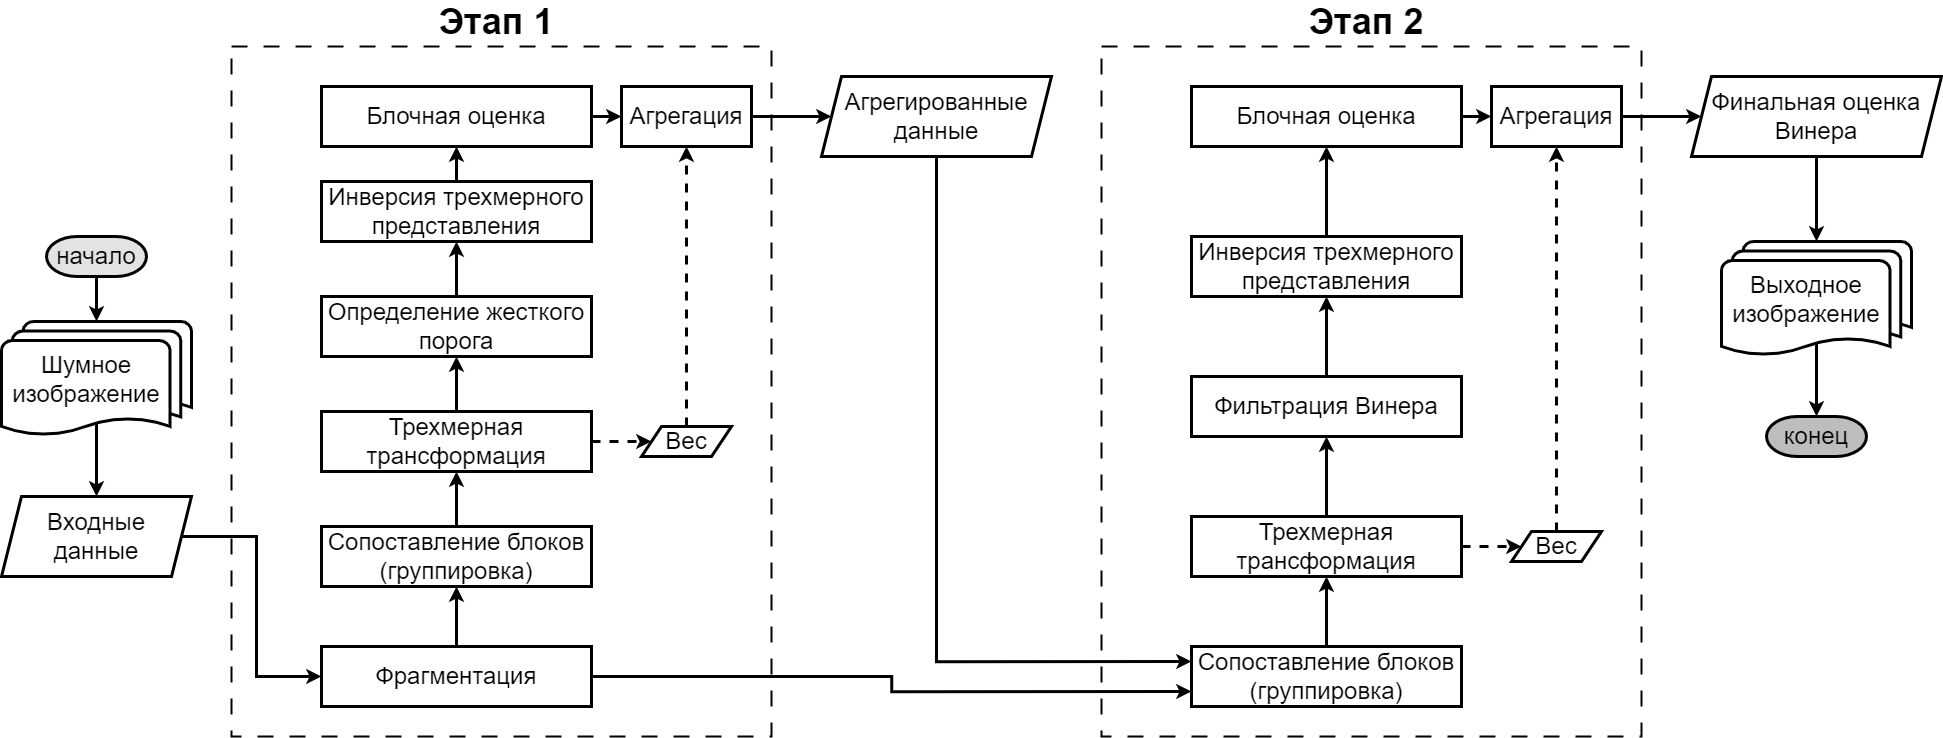

The diagram above was exported from draw.io. Its source (the exported page's mxGraphModel, read from the mxfile embedded in the PNG):
<mxGraphModel dx="2123" dy="1114" grid="1" gridSize="10" guides="1" tooltips="1" connect="1" arrows="1" fold="1" page="1" pageScale="1" pageWidth="1169" pageHeight="1654" math="0" shadow="0">
  <root>
    <mxCell id="0" />
    <mxCell id="1" parent="0" />
    <mxCell id="b_sgzTY9NnYD_Ct1tDhF-1" value="&lt;font style=&quot;font-size: 24px;&quot;&gt;Входные данные&lt;/font&gt;" style="shape=parallelogram;perimeter=parallelogramPerimeter;whiteSpace=wrap;html=1;fixedSize=1;strokeWidth=3;" vertex="1" parent="1">
      <mxGeometry x="20" y="510" width="190" height="80" as="geometry" />
    </mxCell>
    <mxCell id="b_sgzTY9NnYD_Ct1tDhF-2" value="" style="rounded=0;whiteSpace=wrap;html=1;dashed=1;strokeWidth=2;dashPattern=8 8;" vertex="1" parent="1">
      <mxGeometry x="250" y="60" width="540" height="690" as="geometry" />
    </mxCell>
    <mxCell id="b_sgzTY9NnYD_Ct1tDhF-18" style="edgeStyle=orthogonalEdgeStyle;rounded=0;orthogonalLoop=1;jettySize=auto;html=1;exitX=0.5;exitY=0;exitDx=0;exitDy=0;entryX=0.5;entryY=1;entryDx=0;entryDy=0;strokeWidth=3;" edge="1" parent="1" source="b_sgzTY9NnYD_Ct1tDhF-4" target="b_sgzTY9NnYD_Ct1tDhF-5">
      <mxGeometry relative="1" as="geometry" />
    </mxCell>
    <mxCell id="b_sgzTY9NnYD_Ct1tDhF-4" value="&lt;font style=&quot;font-size: 24px;&quot;&gt;Фрагментация&lt;/font&gt;" style="rounded=0;whiteSpace=wrap;html=1;strokeWidth=3;" vertex="1" parent="1">
      <mxGeometry x="340" y="660" width="270" height="60" as="geometry" />
    </mxCell>
    <mxCell id="b_sgzTY9NnYD_Ct1tDhF-19" style="edgeStyle=orthogonalEdgeStyle;rounded=0;orthogonalLoop=1;jettySize=auto;html=1;exitX=0.5;exitY=0;exitDx=0;exitDy=0;entryX=0.5;entryY=1;entryDx=0;entryDy=0;strokeWidth=3;" edge="1" parent="1" source="b_sgzTY9NnYD_Ct1tDhF-5" target="b_sgzTY9NnYD_Ct1tDhF-10">
      <mxGeometry relative="1" as="geometry" />
    </mxCell>
    <mxCell id="b_sgzTY9NnYD_Ct1tDhF-5" value="&lt;span style=&quot;font-size: 24px;&quot;&gt;Сопоставление блоков (группировка)&lt;/span&gt;" style="rounded=0;whiteSpace=wrap;html=1;strokeWidth=3;" vertex="1" parent="1">
      <mxGeometry x="340" y="540" width="270" height="60" as="geometry" />
    </mxCell>
    <mxCell id="b_sgzTY9NnYD_Ct1tDhF-24" style="edgeStyle=orthogonalEdgeStyle;rounded=0;orthogonalLoop=1;jettySize=auto;html=1;exitX=0.5;exitY=0;exitDx=0;exitDy=0;entryX=0.5;entryY=1;entryDx=0;entryDy=0;strokeWidth=3;" edge="1" parent="1" source="b_sgzTY9NnYD_Ct1tDhF-6" target="b_sgzTY9NnYD_Ct1tDhF-8">
      <mxGeometry relative="1" as="geometry" />
    </mxCell>
    <mxCell id="b_sgzTY9NnYD_Ct1tDhF-6" value="&lt;span style=&quot;font-size: 24px;&quot;&gt;Инверсия трехмерного представления&lt;/span&gt;" style="rounded=0;whiteSpace=wrap;html=1;strokeWidth=3;" vertex="1" parent="1">
      <mxGeometry x="340" y="195" width="270" height="60" as="geometry" />
    </mxCell>
    <mxCell id="b_sgzTY9NnYD_Ct1tDhF-14" style="edgeStyle=orthogonalEdgeStyle;rounded=0;orthogonalLoop=1;jettySize=auto;html=1;entryX=0.5;entryY=1;entryDx=0;entryDy=0;dashed=1;strokeWidth=3;exitX=0.5;exitY=0;exitDx=0;exitDy=0;" edge="1" parent="1" source="b_sgzTY9NnYD_Ct1tDhF-7" target="b_sgzTY9NnYD_Ct1tDhF-9">
      <mxGeometry relative="1" as="geometry">
        <mxPoint x="700" y="340" as="sourcePoint" />
      </mxGeometry>
    </mxCell>
    <mxCell id="b_sgzTY9NnYD_Ct1tDhF-7" value="&lt;font style=&quot;font-size: 24px;&quot;&gt;Вес&lt;/font&gt;" style="shape=parallelogram;perimeter=parallelogramPerimeter;whiteSpace=wrap;html=1;fixedSize=1;strokeWidth=3;" vertex="1" parent="1">
      <mxGeometry x="660" y="440" width="90" height="30" as="geometry" />
    </mxCell>
    <mxCell id="b_sgzTY9NnYD_Ct1tDhF-23" style="edgeStyle=orthogonalEdgeStyle;rounded=0;orthogonalLoop=1;jettySize=auto;html=1;exitX=1;exitY=0.5;exitDx=0;exitDy=0;entryX=0;entryY=0.5;entryDx=0;entryDy=0;strokeWidth=3;" edge="1" parent="1" source="b_sgzTY9NnYD_Ct1tDhF-8" target="b_sgzTY9NnYD_Ct1tDhF-9">
      <mxGeometry relative="1" as="geometry" />
    </mxCell>
    <mxCell id="b_sgzTY9NnYD_Ct1tDhF-8" value="&lt;font style=&quot;font-size: 24px;&quot;&gt;Блочная оценка&lt;/font&gt;" style="rounded=0;whiteSpace=wrap;html=1;strokeWidth=3;" vertex="1" parent="1">
      <mxGeometry x="340" y="100" width="270" height="60" as="geometry" />
    </mxCell>
    <mxCell id="b_sgzTY9NnYD_Ct1tDhF-26" style="edgeStyle=orthogonalEdgeStyle;rounded=0;orthogonalLoop=1;jettySize=auto;html=1;exitX=1;exitY=0.5;exitDx=0;exitDy=0;entryX=0;entryY=0.5;entryDx=0;entryDy=0;strokeWidth=3;" edge="1" parent="1" source="b_sgzTY9NnYD_Ct1tDhF-9" target="b_sgzTY9NnYD_Ct1tDhF-25">
      <mxGeometry relative="1" as="geometry" />
    </mxCell>
    <mxCell id="b_sgzTY9NnYD_Ct1tDhF-9" value="&lt;font style=&quot;font-size: 24px;&quot;&gt;Агрегация&lt;/font&gt;" style="rounded=0;whiteSpace=wrap;html=1;strokeWidth=3;" vertex="1" parent="1">
      <mxGeometry x="640" y="100" width="130" height="60" as="geometry" />
    </mxCell>
    <mxCell id="b_sgzTY9NnYD_Ct1tDhF-20" style="edgeStyle=orthogonalEdgeStyle;rounded=0;orthogonalLoop=1;jettySize=auto;html=1;exitX=0.5;exitY=0;exitDx=0;exitDy=0;entryX=0.5;entryY=1;entryDx=0;entryDy=0;strokeWidth=3;" edge="1" parent="1" source="b_sgzTY9NnYD_Ct1tDhF-10" target="b_sgzTY9NnYD_Ct1tDhF-11">
      <mxGeometry relative="1" as="geometry" />
    </mxCell>
    <mxCell id="b_sgzTY9NnYD_Ct1tDhF-10" value="&lt;span style=&quot;font-size: 24px;&quot;&gt;Трехмерная трансформация&lt;/span&gt;" style="rounded=0;whiteSpace=wrap;html=1;strokeWidth=3;" vertex="1" parent="1">
      <mxGeometry x="340" y="425" width="270" height="60" as="geometry" />
    </mxCell>
    <mxCell id="b_sgzTY9NnYD_Ct1tDhF-22" style="edgeStyle=orthogonalEdgeStyle;rounded=0;orthogonalLoop=1;jettySize=auto;html=1;exitX=0.5;exitY=0;exitDx=0;exitDy=0;entryX=0.5;entryY=1;entryDx=0;entryDy=0;strokeWidth=3;" edge="1" parent="1" source="b_sgzTY9NnYD_Ct1tDhF-11" target="b_sgzTY9NnYD_Ct1tDhF-6">
      <mxGeometry relative="1" as="geometry" />
    </mxCell>
    <mxCell id="b_sgzTY9NnYD_Ct1tDhF-11" value="&lt;span style=&quot;font-size: 24px;&quot;&gt;Определение жесткого порога&lt;/span&gt;" style="rounded=0;whiteSpace=wrap;html=1;strokeWidth=3;" vertex="1" parent="1">
      <mxGeometry x="340" y="310" width="270" height="60" as="geometry" />
    </mxCell>
    <mxCell id="b_sgzTY9NnYD_Ct1tDhF-13" value="" style="endArrow=classic;html=1;rounded=0;exitX=1;exitY=0.5;exitDx=0;exitDy=0;entryX=0;entryY=0.5;entryDx=0;entryDy=0;dashed=1;strokeWidth=3;" edge="1" parent="1" source="b_sgzTY9NnYD_Ct1tDhF-10" target="b_sgzTY9NnYD_Ct1tDhF-7">
      <mxGeometry width="50" height="50" relative="1" as="geometry">
        <mxPoint x="600" y="410" as="sourcePoint" />
        <mxPoint x="650" y="360" as="targetPoint" />
      </mxGeometry>
    </mxCell>
    <mxCell id="b_sgzTY9NnYD_Ct1tDhF-15" value="&lt;font style=&quot;font-size: 36px;&quot;&gt;&lt;b&gt;Этап 1&lt;/b&gt;&lt;/font&gt;" style="text;html=1;align=center;verticalAlign=middle;whiteSpace=wrap;rounded=0;" vertex="1" parent="1">
      <mxGeometry x="440" y="20" width="150" height="30" as="geometry" />
    </mxCell>
    <mxCell id="b_sgzTY9NnYD_Ct1tDhF-17" style="edgeStyle=orthogonalEdgeStyle;rounded=0;orthogonalLoop=1;jettySize=auto;html=1;exitX=1;exitY=0.5;exitDx=0;exitDy=0;entryX=0;entryY=0.5;entryDx=0;entryDy=0;strokeWidth=3;" edge="1" parent="1" source="b_sgzTY9NnYD_Ct1tDhF-1" target="b_sgzTY9NnYD_Ct1tDhF-4">
      <mxGeometry relative="1" as="geometry" />
    </mxCell>
    <mxCell id="b_sgzTY9NnYD_Ct1tDhF-25" value="&lt;font style=&quot;font-size: 24px;&quot;&gt;Агрегированные данные&lt;/font&gt;" style="shape=parallelogram;perimeter=parallelogramPerimeter;whiteSpace=wrap;html=1;fixedSize=1;strokeWidth=3;" vertex="1" parent="1">
      <mxGeometry x="840" y="90" width="230" height="80" as="geometry" />
    </mxCell>
    <mxCell id="b_sgzTY9NnYD_Ct1tDhF-88" value="" style="rounded=0;whiteSpace=wrap;html=1;dashed=1;strokeWidth=2;dashPattern=8 8;" vertex="1" parent="1">
      <mxGeometry x="1120" y="60" width="540" height="690" as="geometry" />
    </mxCell>
    <mxCell id="b_sgzTY9NnYD_Ct1tDhF-91" style="edgeStyle=orthogonalEdgeStyle;rounded=0;orthogonalLoop=1;jettySize=auto;html=1;exitX=0.5;exitY=0;exitDx=0;exitDy=0;entryX=0.5;entryY=1;entryDx=0;entryDy=0;strokeWidth=3;" edge="1" parent="1" source="b_sgzTY9NnYD_Ct1tDhF-92" target="b_sgzTY9NnYD_Ct1tDhF-101">
      <mxGeometry relative="1" as="geometry" />
    </mxCell>
    <mxCell id="b_sgzTY9NnYD_Ct1tDhF-92" value="&lt;font style=&quot;font-size: 24px;&quot;&gt;Сопоставление блоков (группировка)&lt;/font&gt;" style="rounded=0;whiteSpace=wrap;html=1;strokeWidth=3;" vertex="1" parent="1">
      <mxGeometry x="1210" y="660" width="270" height="60" as="geometry" />
    </mxCell>
    <mxCell id="b_sgzTY9NnYD_Ct1tDhF-93" style="edgeStyle=orthogonalEdgeStyle;rounded=0;orthogonalLoop=1;jettySize=auto;html=1;exitX=0.5;exitY=0;exitDx=0;exitDy=0;entryX=0.5;entryY=1;entryDx=0;entryDy=0;strokeWidth=3;" edge="1" parent="1" source="b_sgzTY9NnYD_Ct1tDhF-94" target="b_sgzTY9NnYD_Ct1tDhF-98">
      <mxGeometry relative="1" as="geometry" />
    </mxCell>
    <mxCell id="b_sgzTY9NnYD_Ct1tDhF-94" value="&lt;span style=&quot;font-size: 24px;&quot;&gt;Инверсия трехмерного представления&lt;/span&gt;" style="rounded=0;whiteSpace=wrap;html=1;strokeWidth=3;" vertex="1" parent="1">
      <mxGeometry x="1210" y="250" width="270" height="60" as="geometry" />
    </mxCell>
    <mxCell id="b_sgzTY9NnYD_Ct1tDhF-95" style="edgeStyle=orthogonalEdgeStyle;rounded=0;orthogonalLoop=1;jettySize=auto;html=1;entryX=0.5;entryY=1;entryDx=0;entryDy=0;dashed=1;strokeWidth=3;exitX=0.5;exitY=0;exitDx=0;exitDy=0;" edge="1" parent="1" source="b_sgzTY9NnYD_Ct1tDhF-96" target="b_sgzTY9NnYD_Ct1tDhF-99">
      <mxGeometry relative="1" as="geometry">
        <mxPoint x="1570" y="340" as="sourcePoint" />
      </mxGeometry>
    </mxCell>
    <mxCell id="b_sgzTY9NnYD_Ct1tDhF-96" value="&lt;font style=&quot;font-size: 24px;&quot;&gt;Вес&lt;/font&gt;" style="shape=parallelogram;perimeter=parallelogramPerimeter;whiteSpace=wrap;html=1;fixedSize=1;strokeWidth=3;" vertex="1" parent="1">
      <mxGeometry x="1530" y="545" width="90" height="30" as="geometry" />
    </mxCell>
    <mxCell id="b_sgzTY9NnYD_Ct1tDhF-97" style="edgeStyle=orthogonalEdgeStyle;rounded=0;orthogonalLoop=1;jettySize=auto;html=1;exitX=1;exitY=0.5;exitDx=0;exitDy=0;entryX=0;entryY=0.5;entryDx=0;entryDy=0;strokeWidth=3;" edge="1" parent="1" source="b_sgzTY9NnYD_Ct1tDhF-98" target="b_sgzTY9NnYD_Ct1tDhF-99">
      <mxGeometry relative="1" as="geometry" />
    </mxCell>
    <mxCell id="b_sgzTY9NnYD_Ct1tDhF-98" value="&lt;font style=&quot;font-size: 24px;&quot;&gt;Блочная оценка&lt;/font&gt;" style="rounded=0;whiteSpace=wrap;html=1;strokeWidth=3;" vertex="1" parent="1">
      <mxGeometry x="1210" y="100" width="270" height="60" as="geometry" />
    </mxCell>
    <mxCell id="b_sgzTY9NnYD_Ct1tDhF-119" style="edgeStyle=orthogonalEdgeStyle;rounded=0;orthogonalLoop=1;jettySize=auto;html=1;exitX=1;exitY=0.5;exitDx=0;exitDy=0;entryX=0;entryY=0.5;entryDx=0;entryDy=0;strokeWidth=3;" edge="1" parent="1" source="b_sgzTY9NnYD_Ct1tDhF-99" target="b_sgzTY9NnYD_Ct1tDhF-113">
      <mxGeometry relative="1" as="geometry" />
    </mxCell>
    <mxCell id="b_sgzTY9NnYD_Ct1tDhF-99" value="&lt;font style=&quot;font-size: 24px;&quot;&gt;Агрегация&lt;/font&gt;" style="rounded=0;whiteSpace=wrap;html=1;strokeWidth=3;" vertex="1" parent="1">
      <mxGeometry x="1510" y="100" width="130" height="60" as="geometry" />
    </mxCell>
    <mxCell id="b_sgzTY9NnYD_Ct1tDhF-100" style="edgeStyle=orthogonalEdgeStyle;rounded=0;orthogonalLoop=1;jettySize=auto;html=1;exitX=0.5;exitY=0;exitDx=0;exitDy=0;entryX=0.5;entryY=1;entryDx=0;entryDy=0;strokeWidth=3;" edge="1" parent="1" source="b_sgzTY9NnYD_Ct1tDhF-101" target="b_sgzTY9NnYD_Ct1tDhF-103">
      <mxGeometry relative="1" as="geometry" />
    </mxCell>
    <mxCell id="b_sgzTY9NnYD_Ct1tDhF-101" value="&lt;span style=&quot;font-size: 24px;&quot;&gt;Трехмерная трансформация&lt;/span&gt;" style="rounded=0;whiteSpace=wrap;html=1;strokeWidth=3;" vertex="1" parent="1">
      <mxGeometry x="1210" y="530" width="270" height="60" as="geometry" />
    </mxCell>
    <mxCell id="b_sgzTY9NnYD_Ct1tDhF-102" style="edgeStyle=orthogonalEdgeStyle;rounded=0;orthogonalLoop=1;jettySize=auto;html=1;exitX=0.5;exitY=0;exitDx=0;exitDy=0;entryX=0.5;entryY=1;entryDx=0;entryDy=0;strokeWidth=3;" edge="1" parent="1" source="b_sgzTY9NnYD_Ct1tDhF-103" target="b_sgzTY9NnYD_Ct1tDhF-94">
      <mxGeometry relative="1" as="geometry" />
    </mxCell>
    <mxCell id="b_sgzTY9NnYD_Ct1tDhF-103" value="&lt;font style=&quot;font-size: 24px;&quot;&gt;Фильтрация Винера&lt;/font&gt;" style="rounded=0;whiteSpace=wrap;html=1;strokeWidth=3;" vertex="1" parent="1">
      <mxGeometry x="1210" y="390" width="270" height="60" as="geometry" />
    </mxCell>
    <mxCell id="b_sgzTY9NnYD_Ct1tDhF-104" value="" style="endArrow=classic;html=1;rounded=0;exitX=1;exitY=0.5;exitDx=0;exitDy=0;entryX=0;entryY=0.5;entryDx=0;entryDy=0;dashed=1;strokeWidth=3;" edge="1" parent="1" source="b_sgzTY9NnYD_Ct1tDhF-101" target="b_sgzTY9NnYD_Ct1tDhF-96">
      <mxGeometry width="50" height="50" relative="1" as="geometry">
        <mxPoint x="1470" y="410" as="sourcePoint" />
        <mxPoint x="1520" y="360" as="targetPoint" />
      </mxGeometry>
    </mxCell>
    <mxCell id="b_sgzTY9NnYD_Ct1tDhF-105" value="&lt;font style=&quot;font-size: 36px;&quot;&gt;&lt;b&gt;Этап 2&lt;/b&gt;&lt;/font&gt;" style="text;html=1;align=center;verticalAlign=middle;whiteSpace=wrap;rounded=0;" vertex="1" parent="1">
      <mxGeometry x="1310" y="20" width="150" height="30" as="geometry" />
    </mxCell>
    <mxCell id="b_sgzTY9NnYD_Ct1tDhF-106" value="&lt;font style=&quot;font-size: 24px;&quot;&gt;начало&lt;/font&gt;" style="strokeWidth=3;html=1;shape=mxgraph.flowchart.terminator;whiteSpace=wrap;fillColor=#E3E3E3;" vertex="1" parent="1">
      <mxGeometry x="65" y="250" width="100" height="40" as="geometry" />
    </mxCell>
    <mxCell id="b_sgzTY9NnYD_Ct1tDhF-107" value="&lt;font style=&quot;font-size: 24px;&quot;&gt;конец&lt;/font&gt;" style="strokeWidth=3;html=1;shape=mxgraph.flowchart.terminator;whiteSpace=wrap;fillColor=#BDBDBD;" vertex="1" parent="1">
      <mxGeometry x="1785" y="430" width="100" height="40" as="geometry" />
    </mxCell>
    <mxCell id="b_sgzTY9NnYD_Ct1tDhF-130" style="edgeStyle=orthogonalEdgeStyle;rounded=0;orthogonalLoop=1;jettySize=auto;html=1;exitX=0.5;exitY=0.88;exitDx=0;exitDy=0;exitPerimeter=0;entryX=0.5;entryY=0;entryDx=0;entryDy=0;strokeWidth=3;" edge="1" parent="1" source="b_sgzTY9NnYD_Ct1tDhF-108" target="b_sgzTY9NnYD_Ct1tDhF-1">
      <mxGeometry relative="1" as="geometry" />
    </mxCell>
    <mxCell id="b_sgzTY9NnYD_Ct1tDhF-108" value="" style="strokeWidth=3;html=1;shape=mxgraph.flowchart.multi-document;whiteSpace=wrap;" vertex="1" parent="1">
      <mxGeometry x="20" y="335" width="190" height="115" as="geometry" />
    </mxCell>
    <mxCell id="b_sgzTY9NnYD_Ct1tDhF-109" value="&lt;font style=&quot;font-size: 24px;&quot;&gt;Шумное изображение&lt;/font&gt;" style="text;html=1;align=center;verticalAlign=middle;whiteSpace=wrap;rounded=0;" vertex="1" parent="1">
      <mxGeometry x="30" y="377.5" width="150" height="30" as="geometry" />
    </mxCell>
    <mxCell id="b_sgzTY9NnYD_Ct1tDhF-113" value="&lt;span style=&quot;font-size: 24px;&quot;&gt;Финальная оценка Винера&lt;/span&gt;" style="shape=parallelogram;perimeter=parallelogramPerimeter;whiteSpace=wrap;html=1;fixedSize=1;strokeWidth=3;" vertex="1" parent="1">
      <mxGeometry x="1710" y="90" width="250" height="80" as="geometry" />
    </mxCell>
    <mxCell id="b_sgzTY9NnYD_Ct1tDhF-115" value="" style="strokeWidth=3;html=1;shape=mxgraph.flowchart.multi-document;whiteSpace=wrap;" vertex="1" parent="1">
      <mxGeometry x="1740" y="255" width="190" height="115" as="geometry" />
    </mxCell>
    <mxCell id="b_sgzTY9NnYD_Ct1tDhF-116" value="&lt;font style=&quot;font-size: 24px;&quot;&gt;Выходное&lt;/font&gt;&lt;div&gt;&lt;font style=&quot;font-size: 24px;&quot;&gt;изображение&lt;/font&gt;&lt;/div&gt;" style="text;html=1;align=center;verticalAlign=middle;whiteSpace=wrap;rounded=0;" vertex="1" parent="1">
      <mxGeometry x="1750" y="297.5" width="150" height="30" as="geometry" />
    </mxCell>
    <mxCell id="b_sgzTY9NnYD_Ct1tDhF-117" style="edgeStyle=orthogonalEdgeStyle;rounded=0;orthogonalLoop=1;jettySize=auto;html=1;exitX=0.5;exitY=1;exitDx=0;exitDy=0;entryX=0.5;entryY=0;entryDx=0;entryDy=0;entryPerimeter=0;strokeWidth=3;" edge="1" parent="1" source="b_sgzTY9NnYD_Ct1tDhF-113" target="b_sgzTY9NnYD_Ct1tDhF-115">
      <mxGeometry relative="1" as="geometry" />
    </mxCell>
    <mxCell id="b_sgzTY9NnYD_Ct1tDhF-118" style="edgeStyle=orthogonalEdgeStyle;rounded=0;orthogonalLoop=1;jettySize=auto;html=1;exitX=0.5;exitY=0.88;exitDx=0;exitDy=0;exitPerimeter=0;entryX=0.5;entryY=0;entryDx=0;entryDy=0;entryPerimeter=0;strokeWidth=3;" edge="1" parent="1" source="b_sgzTY9NnYD_Ct1tDhF-115" target="b_sgzTY9NnYD_Ct1tDhF-107">
      <mxGeometry relative="1" as="geometry" />
    </mxCell>
    <mxCell id="b_sgzTY9NnYD_Ct1tDhF-124" style="edgeStyle=orthogonalEdgeStyle;rounded=0;orthogonalLoop=1;jettySize=auto;html=1;exitX=1;exitY=0.5;exitDx=0;exitDy=0;entryX=0;entryY=0.75;entryDx=0;entryDy=0;strokeWidth=3;" edge="1" parent="1" source="b_sgzTY9NnYD_Ct1tDhF-4" target="b_sgzTY9NnYD_Ct1tDhF-92">
      <mxGeometry relative="1" as="geometry" />
    </mxCell>
    <mxCell id="b_sgzTY9NnYD_Ct1tDhF-125" style="edgeStyle=orthogonalEdgeStyle;rounded=0;orthogonalLoop=1;jettySize=auto;html=1;exitX=0.5;exitY=1;exitDx=0;exitDy=0;entryX=0;entryY=0.25;entryDx=0;entryDy=0;strokeWidth=3;" edge="1" parent="1" source="b_sgzTY9NnYD_Ct1tDhF-25" target="b_sgzTY9NnYD_Ct1tDhF-92">
      <mxGeometry relative="1" as="geometry" />
    </mxCell>
    <mxCell id="b_sgzTY9NnYD_Ct1tDhF-129" style="edgeStyle=orthogonalEdgeStyle;rounded=0;orthogonalLoop=1;jettySize=auto;html=1;exitX=0.5;exitY=1;exitDx=0;exitDy=0;exitPerimeter=0;entryX=0.5;entryY=0;entryDx=0;entryDy=0;entryPerimeter=0;strokeWidth=3;" edge="1" parent="1" source="b_sgzTY9NnYD_Ct1tDhF-106" target="b_sgzTY9NnYD_Ct1tDhF-108">
      <mxGeometry relative="1" as="geometry" />
    </mxCell>
  </root>
</mxGraphModel>